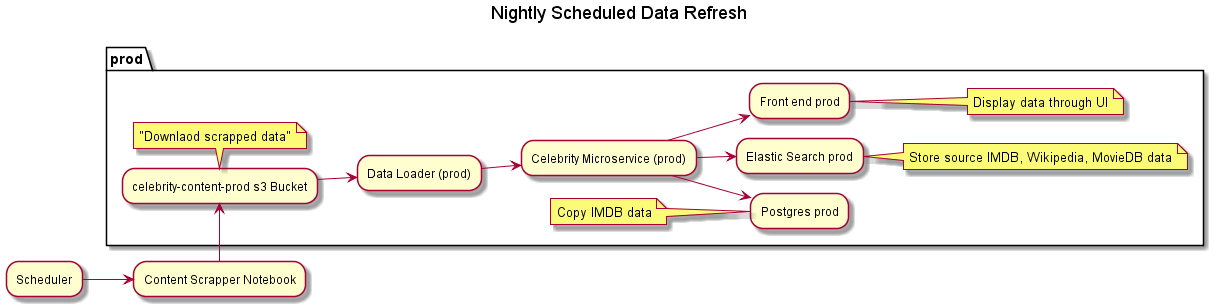

The diagram above was rendered by PlantUML. Its source (embedded in the PNG):
@startuml
Title Nightly Scheduled Data Refresh

left to right direction

"Scheduler" --> "Content Scrapper Notebook"

Partition prod {
    "Content Scrapper Notebook" -> "celebrity-content-prod s3 Bucket"
    note bottom: "Downlaod scrapped data"
    "celebrity-content-prod s3 Bucket" --> "Data Loader (prod)"
    "Data Loader (prod)" --> "Celebrity Microservice (prod)"
    "Celebrity Microservice (prod)" --> "Elastic Search prod"  
     note right: Store source IMDB, Wikipedia, MovieDB data
    "Celebrity Microservice (prod)" --> "Postgres prod"
    note left: Copy IMDB data
    "Celebrity Microservice (prod)" --> "Front end prod" 
    note right: Display data through UI
}

@enduml